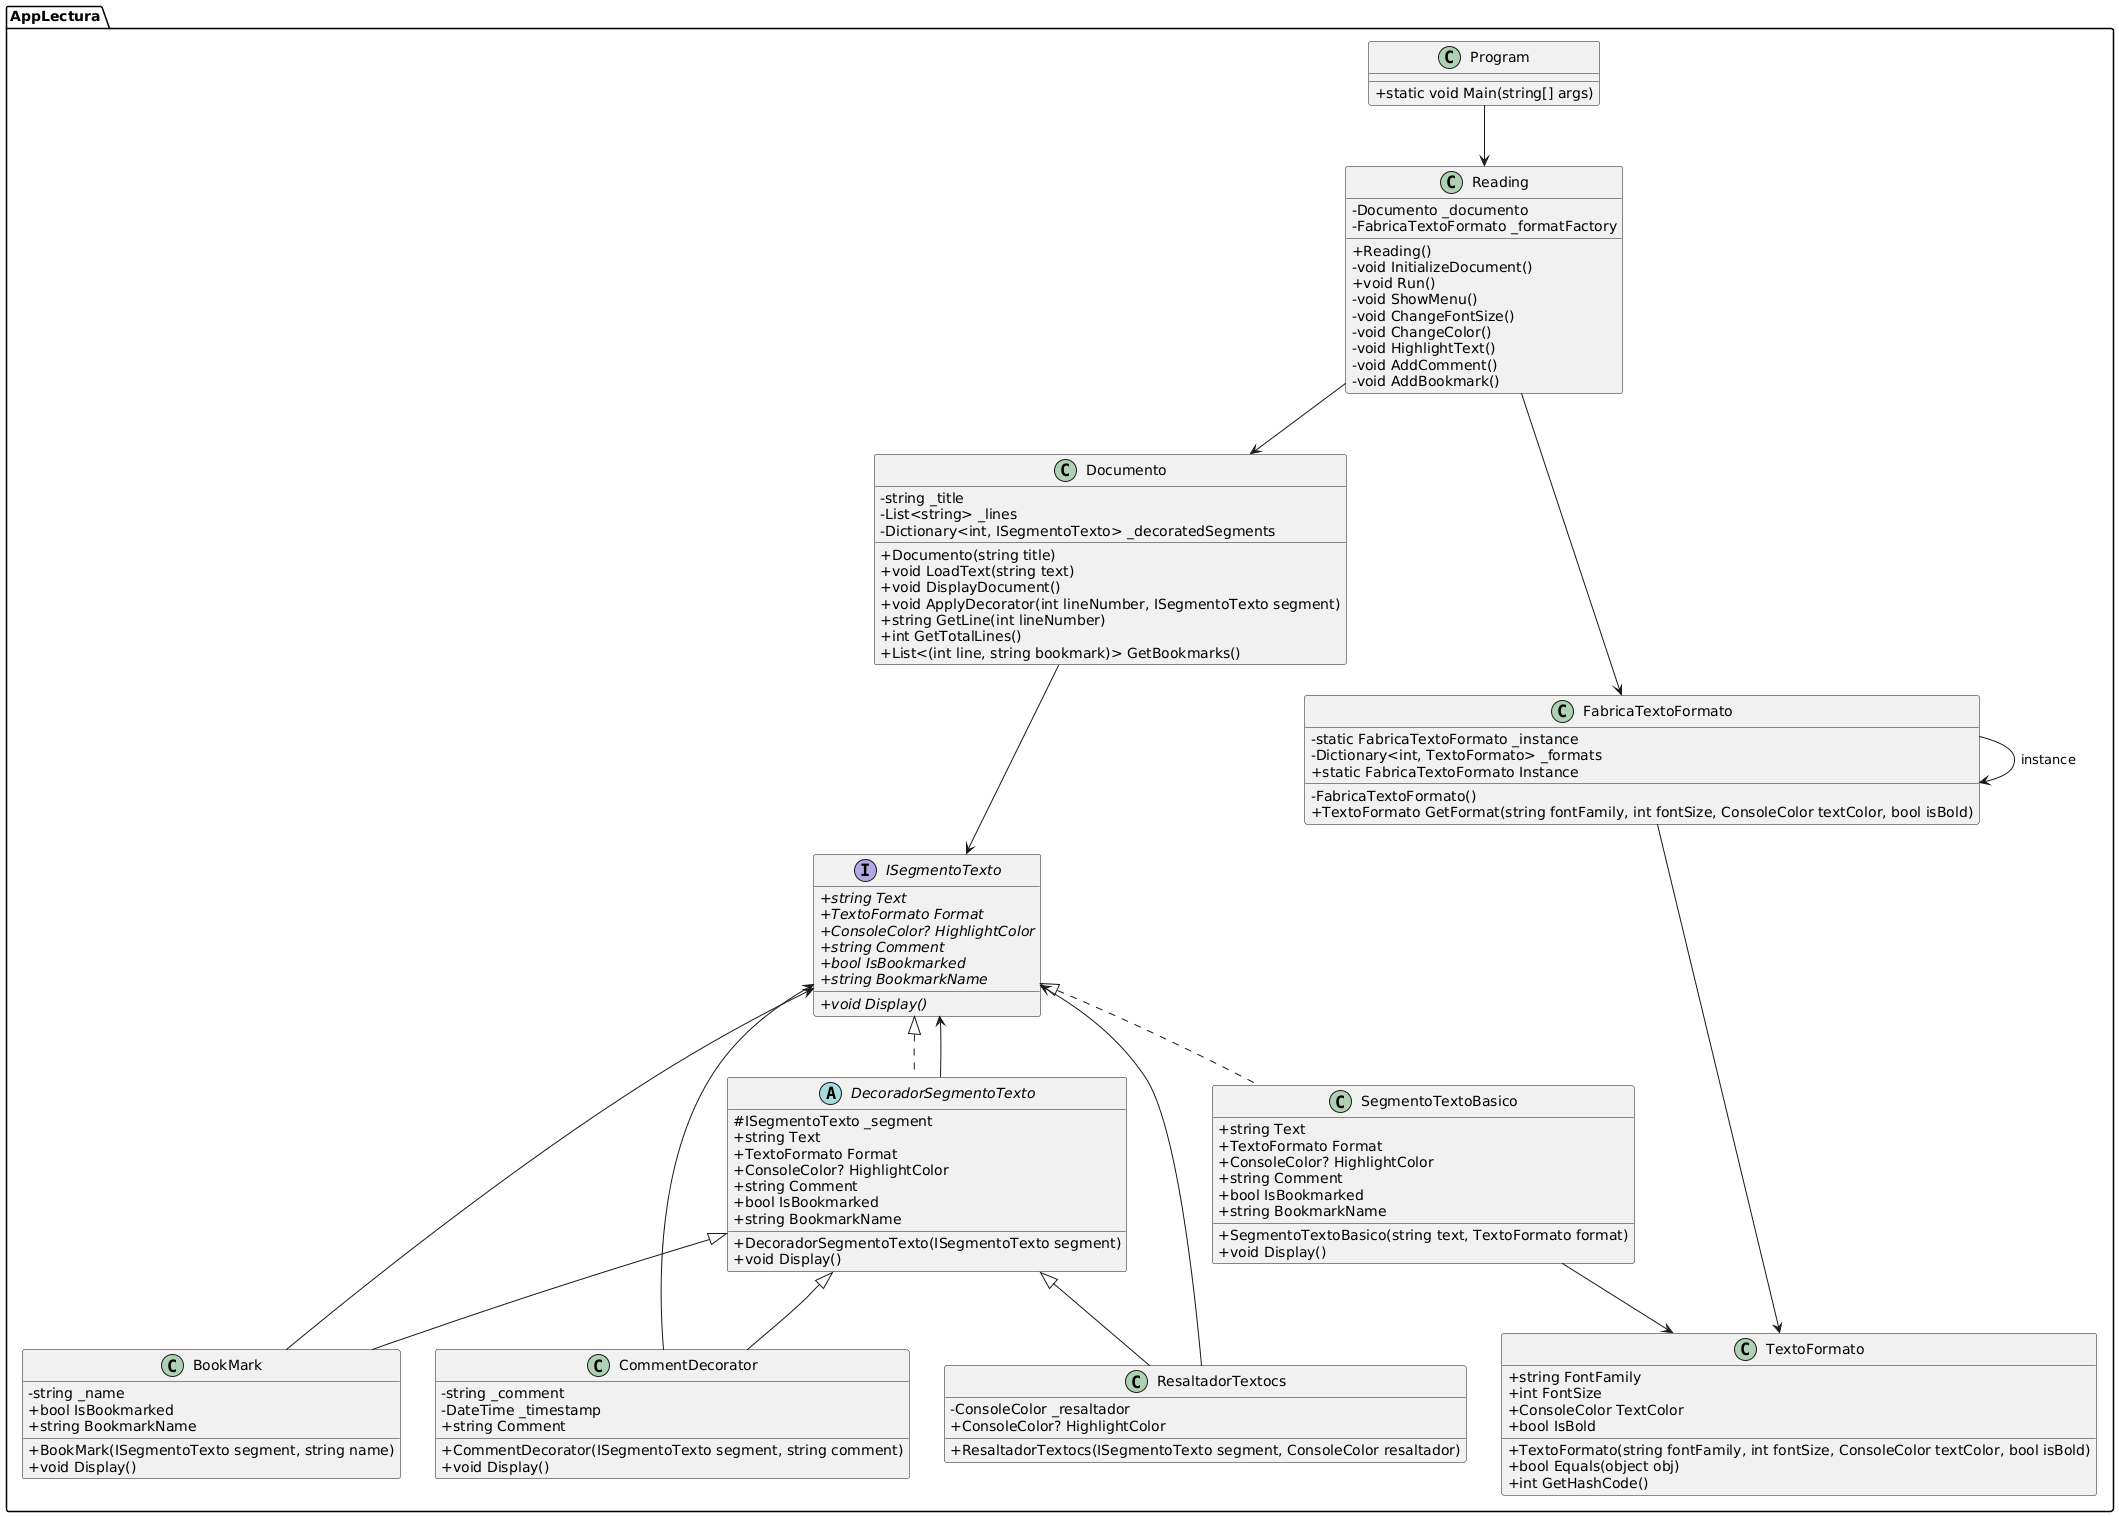

The diagram above was rendered by PlantUML. Its source (embedded in the PNG):
@startuml
skinparam classAttributeIconSize 0

package "AppLectura" {

  interface ISegmentoTexto {
    + {abstract} string Text
    + {abstract} TextoFormato Format
    + {abstract} ConsoleColor? HighlightColor
    + {abstract} string Comment
    + {abstract} bool IsBookmarked
    + {abstract} string BookmarkName
    + {abstract} void Display()
  }

  class SegmentoTextoBasico {
    + string Text
    + TextoFormato Format
    + ConsoleColor? HighlightColor
    + string Comment
    + bool IsBookmarked
    + string BookmarkName
    + SegmentoTextoBasico(string text, TextoFormato format)
    + void Display()
  }

  abstract class DecoradorSegmentoTexto {
    # ISegmentoTexto _segment
    + DecoradorSegmentoTexto(ISegmentoTexto segment)
    + string Text
    + TextoFormato Format
    + ConsoleColor? HighlightColor
    + string Comment
    + bool IsBookmarked
    + string BookmarkName
    + void Display()
  }

  class BookMark {
    - string _name
    + BookMark(ISegmentoTexto segment, string name)
    + bool IsBookmarked
    + string BookmarkName
    + void Display()
  }

  class CommentDecorator {
    - string _comment
    - DateTime _timestamp
    + CommentDecorator(ISegmentoTexto segment, string comment)
    + string Comment
    + void Display()
  }

  class ResaltadorTextocs {
    - ConsoleColor _resaltador
    + ResaltadorTextocs(ISegmentoTexto segment, ConsoleColor resaltador)
    + ConsoleColor? HighlightColor
  }

  class TextoFormato {
    + string FontFamily
    + int FontSize
    + ConsoleColor TextColor
    + bool IsBold
    + TextoFormato(string fontFamily, int fontSize, ConsoleColor textColor, bool isBold)
    + bool Equals(object obj)
    + int GetHashCode()
  }

  class FabricaTextoFormato {
    - static FabricaTextoFormato _instance
    - Dictionary<int, TextoFormato> _formats
    - FabricaTextoFormato()
    + static FabricaTextoFormato Instance
    + TextoFormato GetFormat(string fontFamily, int fontSize, ConsoleColor textColor, bool isBold)
  }

  class Documento {
    - string _title
    - List<string> _lines
    - Dictionary<int, ISegmentoTexto> _decoratedSegments
    + Documento(string title)
    + void LoadText(string text)
    + void DisplayDocument()
    + void ApplyDecorator(int lineNumber, ISegmentoTexto segment)
    + string GetLine(int lineNumber)
    + int GetTotalLines()
    + List<(int line, string bookmark)> GetBookmarks()
  }

  class Reading {
    - Documento _documento
    - FabricaTextoFormato _formatFactory
    + Reading()
    - void InitializeDocument()
    + void Run()
    - void ShowMenu()
    - void ChangeFontSize()
    - void ChangeColor()
    - void HighlightText()
    - void AddComment()
    - void AddBookmark()
  }

  class Program {
    + static void Main(string[] args)
  }
}

' Relaciones de herencia
ISegmentoTexto <|.. SegmentoTextoBasico
ISegmentoTexto <|.. DecoradorSegmentoTexto
DecoradorSegmentoTexto <|-- BookMark
DecoradorSegmentoTexto <|-- CommentDecorator
DecoradorSegmentoTexto <|-- ResaltadorTextocs

' Relaciones de composición/agregación
Reading --> Documento
Reading --> FabricaTextoFormato
Documento --> ISegmentoTexto
SegmentoTextoBasico --> TextoFormato
FabricaTextoFormato --> TextoFormato
BookMark --> ISegmentoTexto
CommentDecorator --> ISegmentoTexto
ResaltadorTextocs --> ISegmentoTexto
DecoradorSegmentoTexto --> ISegmentoTexto

' Relación de singleton
FabricaTextoFormato --> FabricaTextoFormato : instance

' Relación de uso
Program --> Reading
@enduml